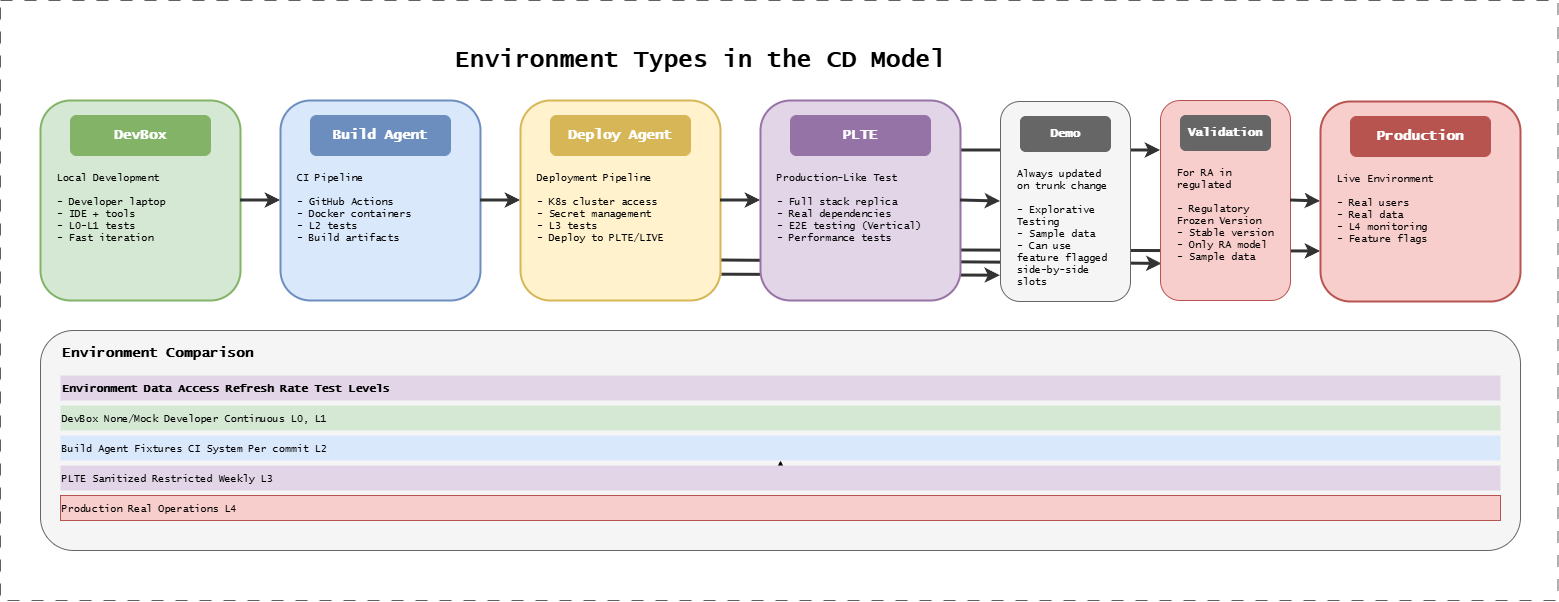

The diagram above was exported from draw.io. Its source (the exported page's mxGraphModel, read from the mxfile embedded in the PNG):
<mxGraphModel dx="2293" dy="1534" grid="1" gridSize="10" guides="1" tooltips="1" connect="1" arrows="1" fold="1" page="1" pageScale="1" pageWidth="1400" pageHeight="550" background="#ffffff" math="0" shadow="0">
  <root>
    <mxCell id="0" />
    <mxCell id="1" parent="0" />
    <mxCell id="11" edge="1" parent="1" style="endArrow=classic;html=1;strokeWidth=3;strokeColor=#333333;exitX=1.007;exitY=0.871;exitDx=0;exitDy=0;exitPerimeter=0;entryX=0.011;entryY=0.817;entryDx=0;entryDy=0;entryPerimeter=0;" target="2" value="">
      <mxGeometry relative="1" as="geometry">
        <mxPoint x="721" y="240" as="sourcePoint" />
        <mxPoint x="1000" y="241" as="targetPoint" />
      </mxGeometry>
    </mxCell>
    <mxCell id="10" edge="1" parent="1" source="deploy" style="endArrow=classic;html=1;strokeWidth=3;strokeColor=#333333;exitX=1.007;exitY=0.871;exitDx=0;exitDy=0;exitPerimeter=0;entryX=-0.001;entryY=0.871;entryDx=0;entryDy=0;entryPerimeter=0;" target="demo" value="">
      <mxGeometry relative="1" as="geometry">
        <mxPoint x="730" y="190" as="sourcePoint" />
        <mxPoint x="770" y="190" as="targetPoint" />
      </mxGeometry>
    </mxCell>
    <mxCell id="6" edge="1" parent="1" source="plte" style="endArrow=classic;html=1;strokeWidth=3;strokeColor=#333333;entryX=0;entryY=0.75;entryDx=0;entryDy=0;exitX=1;exitY=0.75;exitDx=0;exitDy=0;" target="prod" value="">
      <mxGeometry relative="1" as="geometry">
        <mxPoint x="970" y="190" as="sourcePoint" />
        <mxPoint x="1010" y="191" as="targetPoint" />
      </mxGeometry>
    </mxCell>
    <mxCell id="5" edge="1" parent="1" source="plte" style="endArrow=classic;html=1;strokeWidth=3;strokeColor=#333333;entryX=0;entryY=0.25;entryDx=0;entryDy=0;exitX=1;exitY=0.25;exitDx=0;exitDy=0;" target="2" value="">
      <mxGeometry relative="1" as="geometry">
        <mxPoint x="970" y="190" as="sourcePoint" />
        <mxPoint x="1010" y="191" as="targetPoint" />
      </mxGeometry>
    </mxCell>
    <mxCell id="title" parent="1" style="text;html=1;strokeColor=none;fillColor=none;align=center;verticalAlign=middle;whiteSpace=wrap;rounded=0;fontFamily=Lucida Console;fontStyle=1;fontSize=24;" value="Environment Types in the CD Model" vertex="1">
      <mxGeometry height="40" width="600" x="400" y="20" as="geometry" />
    </mxCell>
    <mxCell id="devbox" parent="1" style="rounded=1;whiteSpace=wrap;html=1;fillColor=#d5e8d4;strokeColor=#82b366;strokeWidth=2;" value="" vertex="1">
      <mxGeometry height="200" width="200" x="40" y="80" as="geometry" />
    </mxCell>
    <mxCell id="devbox-icon" parent="1" style="rounded=1;whiteSpace=wrap;html=1;fillColor=#82b366;strokeColor=#82b366;fontFamily=Lucida Console;fontStyle=1;fontSize=14;fontColor=#ffffff;" value="DevBox" vertex="1">
      <mxGeometry height="40" width="140" x="70" y="95" as="geometry" />
    </mxCell>
    <mxCell id="devbox-desc" parent="1" style="text;html=1;strokeColor=none;fillColor=none;align=left;verticalAlign=top;whiteSpace=wrap;rounded=0;fontFamily=Lucida Console;fontSize=10;" value="Local Development&#10;&#10;- Developer laptop&#10;- IDE + tools&#10;- L0-L1 tests&#10;- Fast iteration" vertex="1">
      <mxGeometry height="120" width="170" x="55" y="145" as="geometry" />
    </mxCell>
    <mxCell id="arrow1" edge="1" parent="1" style="endArrow=classic;html=1;strokeWidth=3;strokeColor=#333333;" value="">
      <mxGeometry relative="1" as="geometry">
        <mxPoint x="240" y="180" as="sourcePoint" />
        <mxPoint x="280" y="180" as="targetPoint" />
      </mxGeometry>
    </mxCell>
    <mxCell id="build" parent="1" style="rounded=1;whiteSpace=wrap;html=1;fillColor=#dae8fc;strokeColor=#6c8ebf;strokeWidth=2;" value="" vertex="1">
      <mxGeometry height="200" width="200" x="280" y="80" as="geometry" />
    </mxCell>
    <mxCell id="build-icon" parent="1" style="rounded=1;whiteSpace=wrap;html=1;fillColor=#6c8ebf;strokeColor=#6c8ebf;fontFamily=Lucida Console;fontStyle=1;fontSize=14;fontColor=#ffffff;" value="Build Agent" vertex="1">
      <mxGeometry height="40" width="140" x="310" y="95" as="geometry" />
    </mxCell>
    <mxCell id="build-desc" parent="1" style="text;html=1;strokeColor=none;fillColor=none;align=left;verticalAlign=top;whiteSpace=wrap;rounded=0;fontFamily=Lucida Console;fontSize=10;" value="CI Pipeline&#10;&#10;- GitHub Actions&#10;- Docker containers&#10;- L2 tests&#10;- Build artifacts" vertex="1">
      <mxGeometry height="120" width="170" x="295" y="145" as="geometry" />
    </mxCell>
    <mxCell id="arrow2" edge="1" parent="1" style="endArrow=classic;html=1;strokeWidth=3;strokeColor=#333333;" value="">
      <mxGeometry relative="1" as="geometry">
        <mxPoint x="480" y="180" as="sourcePoint" />
        <mxPoint x="520" y="180" as="targetPoint" />
      </mxGeometry>
    </mxCell>
    <mxCell id="deploy" parent="1" style="rounded=1;whiteSpace=wrap;html=1;fillColor=#fff2cc;strokeColor=#d6b656;strokeWidth=2;" value="" vertex="1">
      <mxGeometry height="200" width="200" x="520" y="80" as="geometry" />
    </mxCell>
    <mxCell id="deploy-icon" parent="1" style="rounded=1;whiteSpace=wrap;html=1;fillColor=#d6b656;strokeColor=#d6b656;fontFamily=Lucida Console;fontStyle=1;fontSize=14;fontColor=#ffffff;" value="Deploy Agent" vertex="1">
      <mxGeometry height="40" width="140" x="550" y="95" as="geometry" />
    </mxCell>
    <mxCell id="deploy-desc" parent="1" style="text;html=1;strokeColor=none;fillColor=none;align=left;verticalAlign=top;whiteSpace=wrap;rounded=0;fontFamily=Lucida Console;fontSize=10;" value="Deployment Pipeline&lt;br&gt;&lt;br&gt;- K8s cluster access&lt;br&gt;- Secret management&lt;br&gt;- L3 tests&lt;br&gt;- Deploy to PLTE/LIVE" vertex="1">
      <mxGeometry height="120" width="170" x="535" y="145" as="geometry" />
    </mxCell>
    <mxCell id="arrow3" edge="1" parent="1" style="endArrow=classic;html=1;strokeWidth=3;strokeColor=#333333;" value="">
      <mxGeometry relative="1" as="geometry">
        <mxPoint x="720" y="180" as="sourcePoint" />
        <mxPoint x="760" y="180" as="targetPoint" />
      </mxGeometry>
    </mxCell>
    <mxCell id="plte" parent="1" style="rounded=1;whiteSpace=wrap;html=1;fillColor=#e1d5e7;strokeColor=#9673a6;strokeWidth=2;" value="" vertex="1">
      <mxGeometry height="200" width="200" x="760" y="80" as="geometry" />
    </mxCell>
    <mxCell id="plte-icon" parent="1" style="rounded=1;whiteSpace=wrap;html=1;fillColor=#9673a6;strokeColor=#9673a6;fontFamily=Lucida Console;fontStyle=1;fontSize=14;fontColor=#ffffff;" value="PLTE" vertex="1">
      <mxGeometry height="40" width="140" x="790" y="95" as="geometry" />
    </mxCell>
    <mxCell id="plte-desc" parent="1" style="text;html=1;strokeColor=none;fillColor=none;align=left;verticalAlign=top;whiteSpace=wrap;rounded=0;fontFamily=Lucida Console;fontSize=10;" value="Production-Like Test&lt;br&gt;&lt;br&gt;- Full stack replica&lt;br&gt;- Real dependencies&lt;br&gt;- E2E testing&amp;nbsp;&lt;span style=&quot;color: rgb(0, 0, 0);&quot;&gt;(Vertical)&lt;/span&gt;&lt;br&gt;- Performance tests" vertex="1">
      <mxGeometry height="120" width="170" x="775" y="145" as="geometry" />
    </mxCell>
    <mxCell id="arrow4" edge="1" parent="1" style="endArrow=classic;html=1;strokeWidth=3;strokeColor=#333333;entryX=0;entryY=0.5;entryDx=0;entryDy=0;" target="demo" value="">
      <mxGeometry relative="1" as="geometry">
        <mxPoint x="960" y="180" as="sourcePoint" />
        <mxPoint x="980" y="150" as="targetPoint" />
      </mxGeometry>
    </mxCell>
    <mxCell id="prod" parent="1" style="rounded=1;whiteSpace=wrap;html=1;fillColor=#f8cecc;strokeColor=#b85450;strokeWidth=2;" value="" vertex="1">
      <mxGeometry height="200" width="200" x="1320" y="81" as="geometry" />
    </mxCell>
    <mxCell id="prod-icon" parent="1" style="rounded=1;whiteSpace=wrap;html=1;fillColor=#b85450;strokeColor=#b85450;fontFamily=Lucida Console;fontStyle=1;fontSize=14;fontColor=#ffffff;" value="Production" vertex="1">
      <mxGeometry height="40" width="140" x="1350" y="96" as="geometry" />
    </mxCell>
    <mxCell id="prod-desc" parent="1" style="text;html=1;strokeColor=none;fillColor=none;align=left;verticalAlign=top;whiteSpace=wrap;rounded=0;fontFamily=Lucida Console;fontSize=10;" value="Live Environment&#10;&#10;- Real users&#10;- Real data&#10;- L4 monitoring&#10;- Feature flags" vertex="1">
      <mxGeometry height="120" width="170" x="1335" y="146" as="geometry" />
    </mxCell>
    <mxCell id="demo" parent="1" style="rounded=1;whiteSpace=wrap;html=1;fillColor=#f5f5f5;strokeColor=#666666;strokeWidth=1;strokeDashPattern=8 8;" value="" vertex="1">
      <mxGeometry height="200" width="130" x="1000" y="81" as="geometry" />
    </mxCell>
    <mxCell id="demo-icon" parent="1" style="rounded=1;whiteSpace=wrap;html=1;fillColor=#666666;strokeColor=#666666;fontFamily=Lucida Console;fontStyle=1;fontSize=12;fontColor=#ffffff;" value="Demo" vertex="1">
      <mxGeometry height="35" width="90" x="1020" y="96" as="geometry" />
    </mxCell>
    <mxCell id="demo-desc" parent="1" style="text;html=1;strokeColor=none;fillColor=none;align=left;verticalAlign=top;whiteSpace=wrap;rounded=0;fontFamily=Lucida Console;fontSize=10;" value="Always updated on trunk change&amp;nbsp;&lt;br&gt;&lt;br&gt;- Explorative Testing&lt;br&gt;- Sample data&lt;br&gt;- Can use feature flagged side-by-side slots" vertex="1">
      <mxGeometry height="120" width="100" x="1015" y="141" as="geometry" />
    </mxCell>
    <mxCell id="table-box" parent="1" style="rounded=1;whiteSpace=wrap;html=1;fillColor=#f5f5f5;strokeColor=#666666;strokeWidth=1;" value="" vertex="1">
      <mxGeometry height="220" width="1480" x="40" y="310" as="geometry" />
    </mxCell>
    <mxCell id="table-title" parent="1" style="text;html=1;strokeColor=none;fillColor=none;align=left;verticalAlign=middle;whiteSpace=wrap;rounded=0;fontFamily=Lucida Console;fontStyle=1;fontSize=14;" value="Environment Comparison" vertex="1">
      <mxGeometry height="25" width="300" x="60" y="320" as="geometry" />
    </mxCell>
    <mxCell id="header" parent="1" style="text;html=1;strokeColor=none;fillColor=#e1d5e7;align=left;verticalAlign=middle;whiteSpace=wrap;rounded=0;fontFamily=Lucida Console;fontStyle=1;fontSize=11;" value="Environment     Data           Access          Refresh Rate    Test Levels" vertex="1">
      <mxGeometry height="25" width="1440" x="60" y="355" as="geometry" />
    </mxCell>
    <mxCell id="row1" parent="1" style="text;html=1;strokeColor=none;fillColor=#d5e8d4;align=left;verticalAlign=middle;whiteSpace=wrap;rounded=0;fontFamily=Lucida Console;fontSize=10;" value="DevBox          None/Mock      Developer       Continuous      L0, L1" vertex="1">
      <mxGeometry height="25" width="1440" x="60" y="385" as="geometry" />
    </mxCell>
    <mxCell id="row2" parent="1" style="text;html=1;strokeColor=none;fillColor=#dae8fc;align=left;verticalAlign=middle;whiteSpace=wrap;rounded=0;fontFamily=Lucida Console;fontSize=10;" value="Build Agent     Fixtures       CI System       Per commit      L2" vertex="1">
      <mxGeometry height="25" width="1440" x="60" y="415" as="geometry" />
    </mxCell>
    <mxCell id="8" edge="1" parent="1" source="row3" style="edgeStyle=none;html=1;" target="row2" value="">
      <mxGeometry relative="1" as="geometry" />
    </mxCell>
    <mxCell id="row3" parent="1" style="text;html=1;strokeColor=none;fillColor=#e1d5e7;align=left;verticalAlign=middle;whiteSpace=wrap;rounded=0;fontFamily=Lucida Console;fontSize=10;" value="PLTE            Sanitized      Restricted      Weekly          L3" vertex="1">
      <mxGeometry height="25" width="1440" x="60" y="445" as="geometry" />
    </mxCell>
    <mxCell id="row4" parent="1" style="text;html=1;strokeColor=#b85450;fillColor=#f8cecc;align=left;verticalAlign=middle;whiteSpace=wrap;rounded=0;fontFamily=Lucida Console;fontSize=10;" value="Production      Real           Operations L4" vertex="1">
      <mxGeometry height="25" width="1440" x="60" y="475" as="geometry" />
    </mxCell>
    <mxCell id="2" parent="1" style="rounded=1;whiteSpace=wrap;html=1;fillColor=#f8cecc;strokeColor=#b85450;strokeWidth=1;strokeDashPattern=8 8;" value="" vertex="1">
      <mxGeometry height="200" width="130" x="1160" y="80" as="geometry" />
    </mxCell>
    <mxCell id="3" parent="1" style="rounded=1;whiteSpace=wrap;html=1;fillColor=#666666;strokeColor=#666666;fontFamily=Lucida Console;fontStyle=1;fontSize=12;fontColor=#ffffff;" value="Validation" vertex="1">
      <mxGeometry height="35" width="90" x="1180" y="95" as="geometry" />
    </mxCell>
    <mxCell id="4" parent="1" style="text;html=1;strokeColor=none;fillColor=none;align=left;verticalAlign=top;whiteSpace=wrap;rounded=0;fontFamily=Lucida Console;fontSize=10;" value="For RA in regulated&lt;br&gt;&lt;br&gt;- Regulatory Frozen Version&lt;div&gt;&lt;span style=&quot;color: rgb(0, 0, 0);&quot;&gt;- Stable version&lt;/span&gt;&lt;font color=&quot;#000000&quot;&gt;&lt;br&gt;&lt;/font&gt;- Only RA model&lt;/div&gt;&lt;div&gt;&lt;span style=&quot;color: rgb(0, 0, 0);&quot;&gt;- Sample data&lt;/span&gt;&lt;/div&gt;" vertex="1">
      <mxGeometry height="120" width="100" x="1175" y="140" as="geometry" />
    </mxCell>
    <mxCell id="9" edge="1" parent="1" source="2" style="endArrow=classic;html=1;strokeWidth=3;strokeColor=#333333;entryX=0;entryY=0.5;entryDx=0;entryDy=0;exitX=1;exitY=0.5;exitDx=0;exitDy=0;" target="prod" value="">
      <mxGeometry relative="1" as="geometry">
        <mxPoint x="970" y="190" as="sourcePoint" />
        <mxPoint x="1010" y="191" as="targetPoint" />
      </mxGeometry>
    </mxCell>
    <mxCell id="cTnt2nvcZ6iuYSnUiRm9-11" connectable="0" parent="1" style="group;strokeColor=#616161;dashed=1;dashPattern=12 12;fontFamily=Lucida Console;fontSize=19;fontStyle=1" value="" vertex="1">
      <mxGeometry height="600" width="1557.5" y="-20" as="geometry" />
    </mxCell>
  </root>
</mxGraphModel>